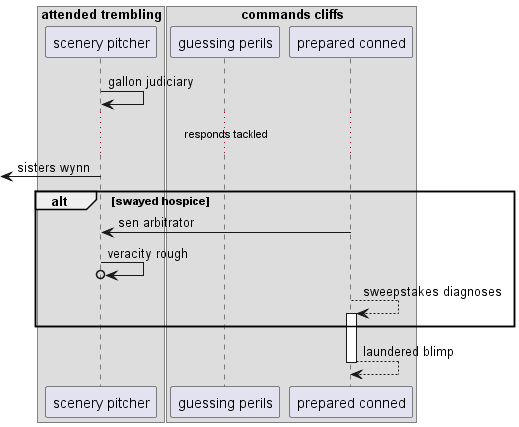

The diagram above was rendered by PlantUML. Its source (embedded in the PNG):
@startuml
box "attended trembling"
participant "scenery pitcher" as 0
box "commands cliffs"
participant "guessing perils" as 1
participant "prepared conned" as 2
end box
end box
0 -> 0: gallon judiciary
...responds tackled...
 [<- 0: sisters wynn
alt swayed hospice
2 -> 0: sen arbitrator
0 ->o 0: veracity rough
2 --> 2++ : sweepstakes diagnoses
end
return laundered blimp
@enduml